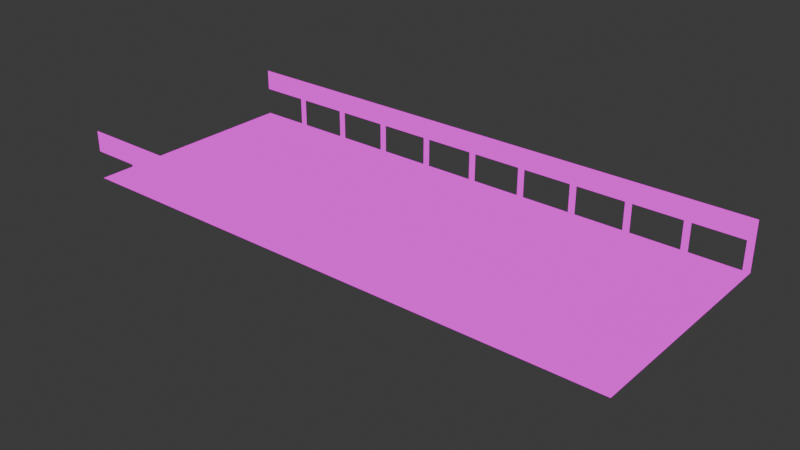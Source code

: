 # Source: Gift_Plane.blend  (saved by Blender 4.4.32; exported with 4.5.12 LTS)
import bpy
from mathutils import Matrix  # noqa: F401  (used for matrix-valued properties, if any)

bpy.ops.wm.read_factory_settings(use_empty=True)
scene = bpy.context.scene
scene.name = 'Scene'

# ---- collections
col_rail_collection = bpy.data.collections.new('Rail Collection'); scene.collection.children.link(col_rail_collection)
col_road_collection = bpy.data.collections.new('Road Collection'); scene.collection.children.link(col_road_collection)

# ---- images (referenced by path relative to the original .blend; pixels are not part of the script)
import os
ASSET_DIR = os.environ.get("B2B_ASSET_DIR", "")  # directory of the original .blend (textures are referenced by path, not embedded)
HERE = os.path.dirname(os.path.abspath(__file__))  # packed textures are extracted next to this script under _unpacked/

def load_image(name, relpath, width, height, colorspace="sRGB"):
    """Load a texture the original file referenced (path relative to the .blend, or extracted next to this script)."""
    p = next((c for c in (os.path.join(HERE, relpath), os.path.join(ASSET_DIR, relpath)) if relpath and os.path.exists(c)), "")
    if p:
        img = bpy.data.images.load(p, check_existing=True)
        img.name = name
    else:  # same state as the original file: an image datablock whose file is absent (Cycles renders it pink)
        img = bpy.data.images.new(name, width, height)
        img.source = "FILE"
        img.filepath = "//" + (relpath or name)
    img.colorspace_settings.name = colorspace
    return img
img_rail_texture = load_image('Rail Texture', 'Rail.png', 1024, 1024, 'sRGB')
img_road_texture = load_image('Road Texture', 'Road.png', 1024, 1024, 'sRGB')

# ---- materials (node trees are filled in below, after node groups)
mat_rail_material = bpy.data.materials.new('Rail Material')
mat_road_material = bpy.data.materials.new('Road Material')
mat_hitbox_material = bpy.data.materials.new('Hitbox Material')
mat_hitbox_material.use_backface_culling = True

# ---- material node trees
mat_rail_material.use_nodes = True; mat_rail_material.node_tree.nodes.clear()
_N = mat_rail_material.node_tree.nodes; _L = mat_rail_material.node_tree.links
n0 = _N.new('ShaderNodeOutputMaterial'); n0.name = 'Material Output'; n0.location = (300, 300)
n1 = _N.new('ShaderNodeEmission'); n1.name = 'Emission'; n1.location = (10, 300)
n2 = _N.new('ShaderNodeTexImage'); n2.name = 'Image Texture'; n2.location = (-280, 280)
n2.image = img_rail_texture
n2.interpolation = 'Closest'
n2.extension = 'CLIP'
_L.new(n1.outputs[0], n0.inputs[0])
_L.new(n2.outputs[0], n1.inputs[0])
n0.is_active_output = True
mat_road_material.use_nodes = True; mat_road_material.node_tree.nodes.clear()
_N = mat_road_material.node_tree.nodes; _L = mat_road_material.node_tree.links
n0 = _N.new('ShaderNodeOutputMaterial'); n0.name = 'Material Output'; n0.location = (300, 300)
n1 = _N.new('ShaderNodeEmission'); n1.name = 'Emission'; n1.location = (10, 300)
n2 = _N.new('ShaderNodeTexImage'); n2.name = 'Image Texture'; n2.location = (-280, 280)
n2.image = img_road_texture
n2.interpolation = 'Closest'
n2.extension = 'CLIP'
_L.new(n1.outputs[0], n0.inputs[0])
_L.new(n2.outputs[0], n1.inputs[0])
n0.is_active_output = True
mat_hitbox_material.use_nodes = True; mat_hitbox_material.node_tree.nodes.clear()
_N = mat_hitbox_material.node_tree.nodes; _L = mat_hitbox_material.node_tree.links
n0 = _N.new('ShaderNodeBsdfPrincipled'); n0.name = 'Principled BSDF'; n0.location = (10, 300)
n0.inputs[4].default_value = 0.0
n1 = _N.new('ShaderNodeOutputMaterial'); n1.name = 'Material Output'; n1.location = (300, 300)
_L.new(n0.outputs[0], n1.inputs[0])
n1.is_active_output = True

# ---- world
world_world = bpy.data.worlds.new('World'); scene.world = world_world
world_world.use_nodes = True; world_world.node_tree.nodes.clear()
_N = world_world.node_tree.nodes; _L = world_world.node_tree.links
n0 = _N.new('ShaderNodeOutputWorld'); n0.name = 'World Output'; n0.location = (300, 300)
n1 = _N.new('ShaderNodeBackground'); n1.name = 'Background'; n1.location = (10, 300)
n1.inputs[0].default_value = (0.05088, 0.05088, 0.05088, 1.0)
_L.new(n1.outputs[0], n0.inputs[0])
n0.is_active_output = True
world_world.color = (0.05088, 0.05088, 0.05088)
world_world.sun_shadow_jitter_overblur = 0.0

# ---- meshes
me_rail_mesh = bpy.data.meshes.new('Rail Mesh')
me_rail_mesh.from_pydata([(-0.125, 0.0, -2.186e-08), (0.0, 0.0, -2.186e-08), (-0.125, 0.5, -4.441e-16), (0.0, 0.5, -4.441e-16), (0.0, 0.875, -1.639e-08), (0.0, 0.5, 0.0), (-1.0, 0.5, -4.441e-16), (-1.0, 0.875, -1.639e-08), (-9.125, 0.0, -2.186e-08), (-9.0, 0.0, -2.186e-08), (-9.125, 0.5, -4.441e-16), (-9.0, 0.5, -4.441e-16), (-9.0, 0.875, -1.639e-08), (-9.0, 0.5, 0.0), (-10.0, 0.5, -4.441e-16), (-10.0, 0.875, -1.639e-08), (-8.125, 0.0, -2.186e-08), (-8.0, 0.0, -2.186e-08), (-8.125, 0.5, -4.441e-16), (-8.0, 0.5, -4.441e-16), (-8.0, 0.875, -1.639e-08), (-8.0, 0.5, 0.0), (-9.0, 0.5, -4.441e-16), (-9.0, 0.875, -1.639e-08), (-7.125, 0.0, -2.186e-08), (-7.0, 0.0, -2.186e-08), (-7.125, 0.5, -4.441e-16), (-7.0, 0.5, -4.441e-16), (-7.0, 0.875, -1.639e-08), (-7.0, 0.5, 0.0), (-8.0, 0.5, -4.441e-16), (-8.0, 0.875, -1.639e-08), (-6.125, 0.0, -2.186e-08), (-6.0, 0.0, -2.186e-08), (-6.125, 0.5, -4.441e-16), (-6.0, 0.5, -4.441e-16), (-6.0, 0.875, -1.639e-08), (-6.0, 0.5, 0.0), (-7.0, 0.5, -4.441e-16), (-7.0, 0.875, -1.639e-08), (-5.125, 0.0, -2.186e-08), (-5.0, 0.0, -2.186e-08), (-5.125, 0.5, -4.441e-16), (-5.0, 0.5, -4.441e-16), (-5.0, 0.875, -1.639e-08), (-5.0, 0.5, 0.0), (-6.0, 0.5, -4.441e-16), (-6.0, 0.875, -1.639e-08), (-4.125, 0.0, -2.186e-08), (-4.0, 0.0, -2.186e-08), (-4.125, 0.5, -4.441e-16), (-4.0, 0.5, -4.441e-16), (-4.0, 0.875, -1.639e-08), (-4.0, 0.5, 0.0), (-5.0, 0.5, -4.441e-16), (-5.0, 0.875, -1.639e-08), (-3.125, 0.0, -2.186e-08), (-3.0, 0.0, -2.186e-08), (-3.125, 0.5, -4.441e-16), (-3.0, 0.5, -4.441e-16), (-3.0, 0.875, -1.639e-08), (-3.0, 0.5, 0.0), (-4.0, 0.5, -4.441e-16), (-4.0, 0.875, -1.639e-08), (-2.125, 0.0, -2.186e-08), (-2.0, 0.0, -2.186e-08), (-2.125, 0.5, -4.441e-16), (-2.0, 0.5, -4.441e-16), (-2.0, 0.875, -1.639e-08), (-2.0, 0.5, 0.0), (-3.0, 0.5, -4.441e-16), (-3.0, 0.875, -1.639e-08), (-1.125, 0.0, -2.186e-08), (-1.0, 0.0, -2.186e-08), (-1.125, 0.5, -4.441e-16), (-1.0, 0.5, -4.441e-16), (-1.0, 0.875, -1.639e-08), (-1.0, 0.5, 0.0), (-2.0, 0.5, -4.441e-16), (-2.0, 0.875, -1.639e-08)], [], [(0, 1, 3, 2), (5, 4, 7, 6), (8, 9, 11, 10), (13, 12, 15, 14), (16, 17, 19, 18), (21, 20, 23, 22), (24, 25, 27, 26), (29, 28, 31, 30), (32, 33, 35, 34), (37, 36, 39, 38), (40, 41, 43, 42), (45, 44, 47, 46), (48, 49, 51, 50), (53, 52, 55, 54), (56, 57, 59, 58), (61, 60, 63, 62), (64, 65, 67, 66), (69, 68, 71, 70), (72, 73, 75, 74), (77, 76, 79, 78)])
_uv = me_rail_mesh.uv_layers.new(name='UVMap')
_uv.uv.foreach_set('vector', [0.875, 0.0, 1.0, 0.0, 1.0, 0.5, 0.875, 0.5, 1.0, 0.5, 1.0, 0.875, 0.0, 0.875, 0.0, 0.5, 0.875, 0.0, 1.0, 0.0, 1.0, 0.5, 0.875, 0.5, 1.0, 0.5, 1.0, 0.875, 0.0, 0.875, 0.0, 0.5, 0.875, 0.0, 1.0, 0.0, 1.0, 0.5, 0.875, 0.5, 1.0, 0.5, 1.0, 0.875, 0.0, 0.875, 0.0, 0.5, 0.875, 0.0, 1.0, 0.0, 1.0, 0.5, 0.875, 0.5, 1.0, 0.5, 1.0, 0.875, 0.0, 0.875, 0.0, 0.5, 0.875, 0.0, 1.0, 0.0, 1.0, 0.5, 0.875, 0.5, 1.0, 0.5, 1.0, 0.875, 0.0, 0.875, 0.0, 0.5, 0.875, 0.0, 1.0, 0.0, 1.0, 0.5, 0.875, 0.5, 1.0, 0.5, 1.0, 0.875, 0.0, 0.875, 0.0, 0.5, 0.875, 0.0, 1.0, 0.0, 1.0, 0.5, 0.875, 0.5, 1.0, 0.5, 1.0, 0.875, 0.0, 0.875, 0.0, 0.5, 0.875, 0.0, 1.0, 0.0, 1.0, 0.5, 0.875, 0.5, 1.0, 0.5, 1.0, 0.875, 0.0, 0.875, 0.0, 0.5, 0.875, 0.0, 1.0, 0.0, 1.0, 0.5, 0.875, 0.5, 1.0, 0.5, 1.0, 0.875, 0.0, 0.875, 0.0, 0.5, 0.875, 0.0, 1.0, 0.0, 1.0, 0.5, 0.875, 0.5, 1.0, 0.5, 1.0, 0.875, 0.0, 0.875, 0.0, 0.5])
me_rail_mesh.materials.append(mat_rail_material)
me_rail_mesh.update()
me_road_mesh = bpy.data.meshes.new('Road Mesh')
me_road_mesh.from_pydata([(-1.5, -0.5, 0.0), (-0.5, -0.5, 0.0), (-1.5, 0.5, 0.0), (-0.5, 0.5, 0.0), (0.5, -0.5, 0.0), (0.5, 0.5, 0.0), (1.5, -0.5, 0.0), (1.5, 0.5, 0.0), (2.5, -0.5, 0.0), (2.5, 0.5, 0.0), (3.5, -0.5, 0.0), (3.5, 0.5, 0.0), (4.5, -0.5, 0.0), (4.5, 0.5, 0.0), (5.5, -0.5, 0.0), (5.5, 0.5, 0.0), (6.5, -0.5, 0.0), (6.5, 0.5, 0.0), (7.5, -0.5, 0.0), (7.5, 0.5, 0.0), (8.5, -0.5, 0.0), (8.5, 0.5, 0.0), (-1.5, -1.5, 0.0), (-0.5, -1.5, 0.0), (0.5, -1.5, 0.0), (1.5, -1.5, 0.0), (2.5, -1.5, 0.0), (3.5, -1.5, 0.0), (4.5, -1.5, 0.0), (5.5, -1.5, 0.0), (6.5, -1.5, 0.0), (7.5, -1.5, 0.0), (8.5, -1.5, 0.0), (-1.5, 1.5, 0.0), (-0.5, 1.5, 0.0), (0.5, 1.5, 0.0), (1.5, 1.5, 0.0), (2.5, 1.5, 0.0), (3.5, 1.5, 0.0), (4.5, 1.5, 0.0), (5.5, 1.5, 0.0), (6.5, 1.5, 0.0), (7.5, 1.5, 0.0), (8.5, 1.5, 0.0), (-1.5, -2.5, 0.0), (-0.5, -2.5, 0.0), (0.5, -2.5, 0.0), (1.5, -2.5, 0.0), (2.5, -2.5, 0.0), (3.5, -2.5, 0.0), (4.5, -2.5, 0.0), (5.5, -2.5, 0.0), (6.5, -2.5, 0.0), (7.5, -2.5, 0.0), (8.5, -2.5, 0.0), (-1.5, -0.5, 0.0), (-0.5, -0.5, 0.0), (-1.5, 0.5, 0.0), (-0.5, 0.5, 0.0), (0.5, -0.5, 0.0), (0.5, 0.5, 0.0), (1.5, -0.5, 0.0), (1.5, 0.5, 0.0), (2.5, -0.5, 0.0), (2.5, 0.5, 0.0), (3.5, -0.5, 0.0), (3.5, 0.5, 0.0), (4.5, -0.5, 0.0), (4.5, 0.5, 0.0), (5.5, -0.5, 0.0), (5.5, 0.5, 0.0), (6.5, -0.5, 0.0), (6.5, 0.5, 0.0), (7.5, -0.5, 0.0), (7.5, 0.5, 0.0), (8.5, -0.5, 0.0), (8.5, 0.5, 0.0), (-1.5, -1.5, 0.0), (-0.5, -1.5, 0.0), (0.5, -1.5, 0.0), (1.5, -1.5, 0.0), (2.5, -1.5, 0.0), (3.5, -1.5, 0.0), (4.5, -1.5, 0.0), (5.5, -1.5, 0.0), (6.5, -1.5, 0.0), (7.5, -1.5, 0.0), (8.5, -1.5, 0.0), (-1.5, 1.5, 0.0), (-0.5, 1.5, 0.0), (0.5, 1.5, 0.0), (1.5, 1.5, 0.0), (2.5, 1.5, 0.0), (3.5, 1.5, 0.0), (4.5, 1.5, 0.0), (5.5, 1.5, 0.0), (6.5, 1.5, 0.0), (7.5, 1.5, 0.0), (8.5, 1.5, 0.0), (-1.5, -2.5, 0.0), (-0.5, -2.5, 0.0), (0.5, -2.5, 0.0), (1.5, -2.5, 0.0), (2.5, -2.5, 0.0), (3.5, -2.5, 0.0), (4.5, -2.5, 0.0), (5.5, -2.5, 0.0), (6.5, -2.5, 0.0), (7.5, -2.5, 0.0), (8.5, -2.5, 0.0)], [], [(0, 2, 3, 1), (3, 5, 4, 1), (5, 7, 6, 4), (7, 9, 8, 6), (9, 11, 10, 8), (11, 13, 12, 10), (13, 15, 14, 12), (15, 17, 16, 14), (17, 19, 18, 16), (19, 21, 20, 18), (14, 29, 28, 12), (12, 28, 27, 10), (10, 27, 26, 8), (8, 26, 25, 6), (1, 23, 22, 0), (6, 25, 24, 4), (4, 24, 23, 1), (20, 32, 31, 18), (18, 31, 30, 16), (16, 30, 29, 14), (11, 38, 39, 13), (9, 37, 38, 11), (7, 36, 37, 9), (5, 35, 36, 7), (3, 34, 35, 5), (19, 42, 43, 21), (2, 33, 34, 3), (17, 41, 42, 19), (15, 40, 41, 17), (13, 39, 40, 15), (29, 51, 50, 28), (26, 48, 47, 25), (23, 45, 44, 22), (30, 52, 51, 29), (27, 49, 48, 26), (24, 46, 45, 23), (31, 53, 52, 30), (28, 50, 49, 27), (25, 47, 46, 24), (32, 54, 53, 31), (55, 56, 58, 57), (58, 56, 59, 60), (60, 59, 61, 62), (62, 61, 63, 64), (64, 63, 65, 66), (66, 65, 67, 68), (68, 67, 69, 70), (70, 69, 71, 72), (72, 71, 73, 74), (74, 73, 75, 76), (69, 67, 83, 84), (67, 65, 82, 83), (65, 63, 81, 82), (63, 61, 80, 81), (56, 55, 77, 78), (61, 59, 79, 80), (59, 56, 78, 79), (75, 73, 86, 87), (73, 71, 85, 86), (71, 69, 84, 85), (66, 68, 94, 93), (64, 66, 93, 92), (62, 64, 92, 91), (60, 62, 91, 90), (58, 60, 90, 89), (74, 76, 98, 97), (57, 58, 89, 88), (72, 74, 97, 96), (70, 72, 96, 95), (68, 70, 95, 94), (84, 83, 105, 106), (81, 80, 102, 103), (78, 77, 99, 100), (85, 84, 106, 107), (82, 81, 103, 104), (79, 78, 100, 101), (86, 85, 107, 108), (83, 82, 104, 105), (80, 79, 101, 102), (87, 86, 108, 109), (34, 33, 88, 89), (50, 51, 106, 105), (54, 32, 87, 109), (35, 34, 89, 90), (51, 52, 107, 106), (2, 0, 55, 57), (36, 35, 90, 91), (52, 53, 108, 107), (21, 43, 98, 76), (20, 21, 76, 75), (37, 36, 91, 92), (53, 54, 109, 108), (38, 37, 92, 93), (33, 2, 57, 88), (39, 38, 93, 94), (40, 39, 94, 95), (41, 40, 95, 96), (0, 22, 77, 55), (44, 45, 100, 99), (42, 41, 96, 97), (22, 44, 99, 77), (45, 46, 101, 100), (43, 42, 97, 98), (46, 47, 102, 101), (47, 48, 103, 102), (32, 20, 75, 87), (48, 49, 104, 103), (49, 50, 105, 104)])
_uv = me_road_mesh.uv_layers.new(name='UVMap')
_uv.uv.foreach_set('vector', [0.0, 0.0, 0.0, 0.5, 0.5, 0.5, 0.5, 0.0, 0.0, 0.5, 0.5, 0.5, 0.5, 0.0, 0.0, 0.0, 0.0, 0.5, 0.5, 0.5, 0.5, 0.0, 0.0, 0.0, 0.0, 0.5, 0.5, 0.5, 0.5, 0.0, 0.0, 0.0, 0.0, 0.5, 0.5, 0.5, 0.5, 0.0, 0.0, 0.0, 0.0, 0.5, 0.5, 0.5, 0.5, 0.0, 0.0, 0.0, 0.0, 0.5, 0.5, 0.5, 0.5, 0.0, 0.0, 0.0, 0.0, 0.5, 0.5, 0.5, 0.5, 0.0, 0.0, 0.0, 0.0, 0.5, 0.5, 0.5, 0.5, 0.0, 0.0, 0.0, 0.0, 0.5, 0.5, 0.5, 0.5, 0.0, 0.0, 0.0, 0.5, 0.0, 0.5, 0.5, 0.0, 0.5, 0.0, 0.0, 0.5, 0.0, 0.5, 0.5, 0.0, 0.5, 0.0, 0.0, 0.5, 0.0, 0.5, 0.5, 0.0, 0.5, 0.0, 0.0, 0.5, 0.0, 0.5, 0.5, 0.0, 0.5, 0.0, 0.0, 0.5, 0.0, 0.5, 0.5, 0.0, 0.5, 0.0, 0.0, 0.5, 0.0, 0.5, 0.5, 0.0, 0.5, 0.0, 0.0, 0.5, 0.0, 0.5, 0.5, 0.0, 0.5, 0.0, 0.0, 0.5, 0.0, 0.5, 0.5, 0.0, 0.5, 0.0, 0.0, 0.5, 0.0, 0.5, 0.5, 0.0, 0.5, 0.0, 0.0, 0.5, 0.0, 0.5, 0.5, 0.0, 0.5, 0.0, 0.0, 0.5, 0.5, 0.5, 1.0, 1.0, 1.0, 1.0, 0.5, 0.0, 0.5, 0.0, 1.0, 0.5, 1.0, 0.5, 0.5, 0.5, 0.5, 0.5, 1.0, 1.0, 1.0, 1.0, 0.5, 0.0, 0.5, 0.0, 1.0, 0.5, 1.0, 0.5, 0.5, 0.5, 0.5, 0.5, 1.0, 1.0, 1.0, 1.0, 0.5, 0.5, 0.5, 0.5, 1.0, 1.0, 1.0, 1.0, 0.5, 0.0, 0.5, 0.0, 1.0, 0.5, 1.0, 0.5, 0.5, 0.0, 0.5, 0.0, 1.0, 0.5, 1.0, 0.5, 0.5, 0.5, 0.5, 0.5, 1.0, 1.0, 1.0, 1.0, 0.5, 0.0, 0.5, 0.0, 1.0, 0.5, 1.0, 0.5, 0.5, 0.5, 0.5, 0.5, 1.0, 0.0, 1.0, 0.0, 0.5, 1.0, 0.5, 1.0, 1.0, 0.5, 1.0, 0.5, 0.5, 0.5, 0.5, 0.5, 1.0, 0.0, 1.0, 0.0, 0.5, 1.0, 0.5, 1.0, 1.0, 0.5, 1.0, 0.5, 0.5, 0.5, 0.5, 0.5, 1.0, 0.0, 1.0, 0.0, 0.5, 1.0, 0.5, 1.0, 1.0, 0.5, 1.0, 0.5, 0.5, 0.5, 0.5, 0.5, 1.0, 0.0, 1.0, 0.0, 0.5, 1.0, 0.5, 1.0, 1.0, 0.5, 1.0, 0.5, 0.5, 0.5, 0.5, 0.5, 1.0, 0.0, 1.0, 0.0, 0.5, 1.0, 0.5, 1.0, 1.0, 0.5, 1.0, 0.5, 0.5, 0.0, 0.0, 0.5, 0.0, 0.5, 0.5, 0.0, 0.5, 0.0, 0.5, 0.0, 0.0, 0.5, 0.0, 0.5, 0.5, 0.0, 0.5, 0.0, 0.0, 0.5, 0.0, 0.5, 0.5, 0.0, 0.5, 0.0, 0.0, 0.5, 0.0, 0.5, 0.5, 0.0, 0.5, 0.0, 0.0, 0.5, 0.0, 0.5, 0.5, 0.0, 0.5, 0.0, 0.0, 0.5, 0.0, 0.5, 0.5, 0.0, 0.5, 0.0, 0.0, 0.5, 0.0, 0.5, 0.5, 0.0, 0.5, 0.0, 0.0, 0.5, 0.0, 0.5, 0.5, 0.0, 0.5, 0.0, 0.0, 0.5, 0.0, 0.5, 0.5, 0.0, 0.5, 0.0, 0.0, 0.5, 0.0, 0.5, 0.5, 0.5, 0.0, 0.0, 0.0, 0.0, 0.5, 0.5, 0.5, 0.5, 0.0, 0.0, 0.0, 0.0, 0.5, 0.5, 0.5, 0.5, 0.0, 0.0, 0.0, 0.0, 0.5, 0.5, 0.5, 0.5, 0.0, 0.0, 0.0, 0.0, 0.5, 0.5, 0.5, 0.5, 0.0, 0.0, 0.0, 0.0, 0.5, 0.5, 0.5, 0.5, 0.0, 0.0, 0.0, 0.0, 0.5, 0.5, 0.5, 0.5, 0.0, 0.0, 0.0, 0.0, 0.5, 0.5, 0.5, 0.5, 0.0, 0.0, 0.0, 0.0, 0.5, 0.5, 0.5, 0.5, 0.0, 0.0, 0.0, 0.0, 0.5, 0.5, 0.5, 0.5, 0.0, 0.0, 0.0, 0.0, 0.5, 0.5, 0.5, 0.5, 0.5, 1.0, 0.5, 1.0, 1.0, 0.5, 1.0, 0.0, 0.5, 0.5, 0.5, 0.5, 1.0, 0.0, 1.0, 0.5, 0.5, 1.0, 0.5, 1.0, 1.0, 0.5, 1.0, 0.0, 0.5, 0.5, 0.5, 0.5, 1.0, 0.0, 1.0, 0.5, 0.5, 1.0, 0.5, 1.0, 1.0, 0.5, 1.0, 0.5, 0.5, 1.0, 0.5, 1.0, 1.0, 0.5, 1.0, 0.0, 0.5, 0.5, 0.5, 0.5, 1.0, 0.0, 1.0, 0.0, 0.5, 0.5, 0.5, 0.5, 1.0, 0.0, 1.0, 0.5, 0.5, 1.0, 0.5, 1.0, 1.0, 0.5, 1.0, 0.0, 0.5, 0.5, 0.5, 0.5, 1.0, 0.0, 1.0, 0.5, 0.5, 0.0, 0.5, 0.0, 1.0, 0.5, 1.0, 1.0, 0.5, 0.5, 0.5, 0.5, 1.0, 1.0, 1.0, 0.5, 0.5, 0.0, 0.5, 0.0, 1.0, 0.5, 1.0, 1.0, 0.5, 0.5, 0.5, 0.5, 1.0, 1.0, 1.0, 0.5, 0.5, 0.0, 0.5, 0.0, 1.0, 0.5, 1.0, 1.0, 0.5, 0.5, 0.5, 0.5, 1.0, 1.0, 1.0, 0.5, 0.5, 0.0, 0.5, 0.0, 1.0, 0.5, 1.0, 1.0, 0.5, 0.5, 0.5, 0.5, 1.0, 1.0, 1.0, 0.5, 0.5, 0.0, 0.5, 0.0, 1.0, 0.5, 1.0, 1.0, 0.5, 0.5, 0.5, 0.5, 1.0, 1.0, 1.0, 0.5, 1.0, 0.0, 1.0, 0.0, 1.0, 0.5, 1.0, 0.0, 1.0, 0.5, 1.0, 0.5, 1.0, 0.0, 1.0, 1.0, 1.0, 1.0, 0.5, 1.0, 0.5, 1.0, 1.0, 1.0, 1.0, 0.5, 1.0, 0.5, 1.0, 1.0, 1.0, 0.5, 1.0, 1.0, 1.0, 1.0, 1.0, 0.5, 1.0, 0.0, 0.5, 0.0, 0.0, 0.0, 0.0, 0.0, 0.5, 0.5, 1.0, 0.0, 1.0, 0.0, 1.0, 0.5, 1.0, 0.0, 1.0, 0.5, 1.0, 0.5, 1.0, 0.0, 1.0, 1.0, 0.5, 1.0, 1.0, 1.0, 1.0, 1.0, 0.5, 0.5, 0.0, 0.5, 0.5, 0.5, 0.5, 0.5, 0.0, 1.0, 1.0, 0.5, 1.0, 0.5, 1.0, 1.0, 1.0, 0.5, 1.0, 1.0, 1.0, 1.0, 1.0, 0.5, 1.0, 0.5, 1.0, 0.0, 1.0, 0.0, 1.0, 0.5, 1.0, 0.0, 1.0, 0.0, 0.5, 0.0, 0.5, 0.0, 1.0, 1.0, 1.0, 0.5, 1.0, 0.5, 1.0, 1.0, 1.0, 0.5, 1.0, 0.0, 1.0, 0.0, 1.0, 0.5, 1.0, 1.0, 1.0, 0.5, 1.0, 0.5, 1.0, 1.0, 1.0, 0.0, 0.0, 0.0, 0.5, 0.0, 0.5, 0.0, 0.0, 0.0, 1.0, 0.5, 1.0, 0.5, 1.0, 0.0, 1.0, 0.5, 1.0, 0.0, 1.0, 0.0, 1.0, 0.5, 1.0, 0.0, 0.5, 0.0, 1.0, 0.0, 1.0, 0.0, 0.5, 0.5, 1.0, 1.0, 1.0, 1.0, 1.0, 0.5, 1.0, 1.0, 1.0, 0.5, 1.0, 0.5, 1.0, 1.0, 1.0, 0.0, 1.0, 0.5, 1.0, 0.5, 1.0, 0.0, 1.0, 0.5, 1.0, 1.0, 1.0, 1.0, 1.0, 0.5, 1.0, 0.5, 0.5, 0.5, 0.0, 0.5, 0.0, 0.5, 0.5, 0.0, 1.0, 0.5, 1.0, 0.5, 1.0, 0.0, 1.0, 0.5, 1.0, 1.0, 1.0, 1.0, 1.0, 0.5, 1.0])
me_road_mesh.materials.append(mat_road_material)
me_road_mesh.update()
me_hitbox_mesh = bpy.data.meshes.new('Hitbox Mesh')
me_hitbox_mesh.from_pydata([(-1.5, 1.5, 0.0), (8.5, 1.5, 0.0), (-1.5, -2.5, 0.0), (8.5, -2.5, 0.0), (-1.5, 1.5, -1.0), (8.5, 1.5, -1.0), (-1.5, -2.5, -1.0), (8.5, -2.5, -1.0)], [], [(0, 2, 6, 4), (0, 4, 5, 1), (3, 1, 5, 7), (6, 7, 5, 4), (2, 0, 1, 3), (6, 2, 3, 7)])
_uv = me_hitbox_mesh.uv_layers.new(name='UVMap')
_uv.uv.foreach_set('vector', [0.0, 1.0, 0.0, 1.0, 0.0, 1.0, 0.0, 1.0, 0.0, 1.0, 0.0, 1.0, 1.0, 1.0, 1.0, 1.0, 1.0, 1.0, 1.0, 1.0, 1.0, 1.0, 1.0, 1.0, 0.0, 1.0, 1.0, 1.0, 1.0, 1.0, 0.0, 1.0, 0.0, 1.0, 0.0, 1.0, 1.0, 1.0, 1.0, 1.0, 0.0, 1.0, 0.0, 1.0, 1.0, 1.0, 1.0, 1.0])
me_hitbox_mesh.materials.append(mat_hitbox_material)
me_hitbox_mesh.update()

# ---- objects
ob_back_rail_object = bpy.data.objects.new('Back Rail Object', me_rail_mesh)
ob_front_rail_object = bpy.data.objects.new('Front Rail Object', me_rail_mesh)
ob_road_object = bpy.data.objects.new('Road Object', me_road_mesh)
ob_hitbox_object = bpy.data.objects.new('Hitbox Object', me_hitbox_mesh)

# ---- transforms, parenting, visibility, modifiers, constraints
ob_back_rail_object.location = (8.0, -2.0, 0.0)
ob_back_rail_object.rotation_euler = (1.571, -0.0, 0.0)
ob_front_rail_object.location = (8.0, 2.0, 0.0)
ob_front_rail_object.rotation_euler = (1.571, -0.0, 0.0)
ob_road_object.location = (-0.5, 0.5, 0.0)
ob_hitbox_object.location = (-0.5, 0.5, 0.0)

# ---- collection membership
col_rail_collection.objects.link(ob_back_rail_object)
col_rail_collection.objects.link(ob_front_rail_object)
col_road_collection.objects.link(ob_road_object)
col_road_collection.objects.link(ob_hitbox_object)

# ---- scene / render settings (as saved in the file)
scene.frame_start = 1; scene.frame_end = 250; scene.frame_set(0)
scene.render.engine = 'BLENDER_EEVEE_NEXT'
bpy.context.view_layer.update()

# ---- added for rendering (the .blend has no active camera): camera
cam_auto = bpy.data.cameras.new('AutoCamera')
cam_auto.lens = 50.0
cam_auto.sensor_width = 36.0
cam_auto.clip_end = 1000.0
ob_auto_camera = bpy.data.objects.new('AutoCamera', cam_auto)
scene.collection.objects.link(ob_auto_camera)
ob_auto_camera.location = (13.1149, -12.1378, 8.02938)
ob_auto_camera.rotation_euler = (1.09748, -7.21219e-08, 0.694738)
scene.camera = ob_auto_camera
bpy.context.view_layer.update()
